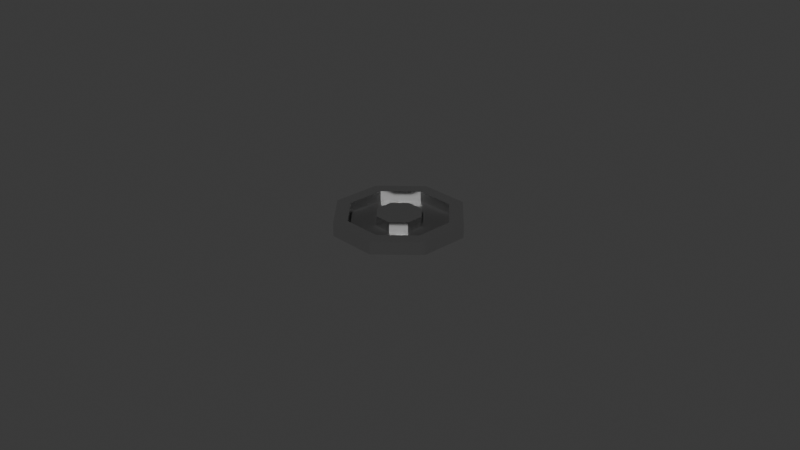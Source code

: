 # Source: shaft_connector.blend  (saved by Blender 5.2.45; exported with 4.5.12 LTS)
import bpy
from mathutils import Matrix  # noqa: F401  (used for matrix-valued properties, if any)

bpy.ops.wm.read_factory_settings(use_empty=True)
scene = bpy.context.scene
scene.name = 'Scene'

# ---- collections
col_collection = bpy.data.collections.new('Collection'); scene.collection.children.link(col_collection)

# ---- materials (node trees are filled in below, after node groups)
mat_base_mat = bpy.data.materials.new('Base_mat')
mat_steel_mat = bpy.data.materials.new('steel_mat')

# ---- material node trees
mat_base_mat.use_nodes = True; mat_base_mat.node_tree.nodes.clear()
_N = mat_base_mat.node_tree.nodes; _L = mat_base_mat.node_tree.links
n0 = _N.new('ShaderNodeBsdfPrincipled'); n0.name = 'Principled BSDF'; n0.location = (-200, 100)
n0.inputs[0].default_value = (0.03803, 0.03803, 0.03803, 1.0)
n0.inputs[10].default_value = 0.005
n1 = _N.new('ShaderNodeOutputMaterial'); n1.name = 'Material Output'; n1.location = (200, 100)
_L.new(n0.outputs[0], n1.inputs[0])
n1.is_active_output = True
mat_steel_mat.use_nodes = True; mat_steel_mat.node_tree.nodes.clear()
_N = mat_steel_mat.node_tree.nodes; _L = mat_steel_mat.node_tree.links
n0 = _N.new('ShaderNodeBsdfPrincipled'); n0.name = 'Principled BSDF'; n0.location = (-200, 100)
n0.inputs[1].default_value = 1.0
n0.inputs[2].default_value = 0.2
n0.inputs[10].default_value = 0.005
n1 = _N.new('ShaderNodeOutputMaterial'); n1.name = 'Material Output'; n1.location = (200, 100)
_L.new(n0.outputs[0], n1.inputs[0])
n1.is_active_output = True

# ---- world
world_world = bpy.data.worlds.new('World'); scene.world = world_world
world_world.use_nodes = True; world_world.node_tree.nodes.clear()
_N = world_world.node_tree.nodes; _L = world_world.node_tree.links
n0 = _N.new('ShaderNodeOutputWorld'); n0.name = 'World Output'; n0.location = (200, 100)
n1 = _N.new('ShaderNodeBackground'); n1.name = 'Background'; n1.location = (-200, 100)
n1.inputs[0].default_value = (0.05088, 0.05088, 0.05088, 1.0)
_L.new(n1.outputs[0], n0.inputs[0])
n0.is_active_output = True
world_world.color = (0.05088, 0.05088, 0.05088)
world_world.sun_shadow_jitter_overblur = 0.0

# ---- cameras
cam_camera = bpy.data.cameras.new('Camera')
cam_camera.clip_end = 100.0
cam_camera.ortho_scale = 7.314

# ---- meshes
me_cylinder = bpy.data.meshes.new('Cylinder')
me_cylinder.from_pydata([(0.0, 1.0, -1.0), (0.0, 0.3506, 1.0), (0.7071, 0.7071, -1.0), (0.2479, 0.2479, 1.0), (1.0, 0.0, -1.0), (0.3506, 0.0, 1.0), (0.7071, -0.7071, -1.0), (0.2479, -0.2479, 1.0), (0.0, -1.0, -1.0), (0.0, -0.3506, 1.0), (-0.7071, -0.7071, -1.0), (-0.2479, -0.2479, 1.0), (-1.0, 0.0, -1.0), (-0.3506, 0.0, 1.0), (-0.7071, 0.7071, -1.0), (-0.2479, 0.2479, 1.0), (0.7071, 0.7071, 1.0), (0.0, 1.0, 1.0), (1.0, 0.0, 1.0), (0.7071, -0.7071, 1.0), (0.0, -1.0, 1.0), (-0.7071, -0.7071, 1.0), (-1.0, 0.0, 1.0), (-0.7071, 0.7071, 1.0), (0.554, 0.554, 1.0), (0.0, 0.7835, 1.0), (0.7835, 0.0, 1.0), (0.554, -0.554, 1.0), (0.0, -0.7835, 1.0), (-0.554, -0.554, 1.0), (-0.7835, 0.0, 1.0), (-0.554, 0.554, 1.0), (0.554, 0.554, 1.0), (0.0, 0.7835, 1.0), (0.7835, 0.0, 1.0), (0.554, -0.554, 1.0), (0.0, -0.7835, 1.0), (-0.554, -0.554, 1.0), (-0.7835, 0.0, 1.0), (-0.554, 0.554, 1.0), (0.2479, 0.2479, 1.0), (0.0, 0.3506, 1.0), (0.3506, 0.0, 1.0), (0.2479, -0.2479, 1.0), (0.0, -0.3506, 1.0), (-0.2479, -0.2479, 1.0), (-0.3506, 0.0, 1.0), (-0.2479, 0.2479, 1.0), (0.554, 0.554, -0.5), (0.0, 0.7835, -0.5), (0.7835, 0.0, -0.5), (0.554, -0.554, -0.5), (0.0, -0.7835, -0.5), (-0.554, -0.554, -0.5), (-0.7835, 0.0, -0.5), (-0.554, 0.554, -0.5), (0.2479, 0.2479, -0.5), (0.0, 0.3506, -0.5), (0.3506, 0.0, -0.5), (0.2479, -0.2479, -0.5), (0.0, -0.3506, -0.5), (-0.2479, -0.2479, -0.5), (-0.3506, 0.0, -0.5), (-0.2479, 0.2479, -0.5), (0.8536, -0.3536, -1.0), (0.8536, -0.3536, 1.0), (0.6688, -0.277, 1.0), (0.2992, -0.1239, 1.0), (0.6688, -0.277, 1.0), (0.2992, -0.1239, 1.0), (0.6688, -0.277, -0.5), (0.2992, -0.1239, -0.5), (-0.8536, 0.3536, -1.0), (-0.8536, 0.3536, 1.0), (-0.6688, 0.277, 1.0), (-0.2992, 0.1239, 1.0), (-0.6688, 0.277, 1.0), (-0.2992, 0.1239, 1.0), (-0.6688, 0.277, -0.5), (-0.2992, 0.1239, -0.5), (0.3536, 0.8536, -1.0), (0.3536, 0.8536, 1.0), (0.277, 0.6688, 1.0), (0.1239, 0.2992, 1.0), (0.277, 0.6688, 1.0), (0.1239, 0.2992, 1.0), (0.277, 0.6688, -0.5), (0.1239, 0.2992, -0.5), (-0.3536, -0.8536, -1.0), (-0.3536, -0.8536, 1.0), (-0.277, -0.6688, 1.0), (-0.1239, -0.2992, 1.0), (-0.277, -0.6688, 1.0), (-0.1239, -0.2992, 1.0), (-0.277, -0.6688, -0.5), (-0.1239, -0.2992, -0.5), (0.3605, -0.8507, -1.0), (0.3605, -0.8507, 1.0), (0.2825, -0.6665, 1.0), (0.1264, -0.2982, 1.0), (0.2825, -0.6665, 1.0), (0.1264, -0.2982, 1.0), (0.2825, -0.6665, -0.5), (0.1264, -0.2982, -0.5), (-0.8536, -0.3536, -1.0), (-0.8536, -0.3536, 1.0), (-0.6688, -0.277, 1.0), (-0.2992, -0.1239, 1.0), (-0.6688, -0.277, 1.0), (-0.2992, -0.1239, 1.0), (-0.6688, -0.277, -0.5), (-0.2992, -0.1239, -0.5), (-0.3536, 0.8536, -1.0), (-0.3536, 0.8536, 1.0), (-0.277, 0.6688, 1.0), (-0.1239, 0.2992, 1.0), (-0.277, 0.6688, 1.0), (-0.1239, 0.2992, 1.0), (-0.277, 0.6688, -0.5), (-0.1239, 0.2992, -0.5), (0.8536, 0.3536, -1.0), (0.8536, 0.3536, 1.0), (0.6688, 0.277, 1.0), (0.2992, 0.1239, 1.0), (0.6688, 0.277, 1.0), (0.2992, 0.1239, 1.0), (0.6688, 0.277, -0.5), (0.2992, 0.1239, -0.5), (-5.207e-09, -1.041e-08, 1.0)], [], [(80, 81, 16, 2), (120, 121, 18, 4), (64, 65, 19, 6), (96, 97, 20, 8), (88, 89, 21, 10), (104, 105, 22, 12), (72, 73, 23, 14), (112, 113, 17, 0), (0, 80, 2, 120, 4, 64, 6, 96, 8, 88, 10, 104, 12, 72, 14, 112), (82, 24, 16, 81), (122, 26, 18, 121), (66, 27, 19, 65), (98, 28, 20, 97), (90, 29, 21, 89), (106, 30, 22, 105), (74, 31, 23, 73), (114, 25, 17, 113), (115, 1, 41, 117), (82, 25, 33, 84), (75, 15, 47, 77), (114, 31, 39, 116), (107, 13, 46, 109), (74, 30, 38, 76), (91, 11, 45, 93), (106, 29, 37, 108), (76, 38, 54, 78), (109, 46, 62, 111), (108, 37, 53, 110), (93, 45, 61, 95), (92, 36, 52, 94), (101, 44, 60, 103), (100, 35, 51, 102), (69, 43, 59, 71), (122, 24, 32, 124), (83, 3, 40, 85), (66, 26, 34, 68), (123, 5, 42, 125), (98, 27, 35, 100), (67, 7, 43, 69), (90, 28, 36, 92), (99, 9, 44, 101), (87, 56, 48, 86), (127, 58, 50, 126), (71, 59, 51, 70), (103, 60, 52, 102), (95, 61, 53, 94), (111, 62, 54, 110), (79, 63, 55, 78), (119, 57, 49, 118), (77, 47, 63, 79), (116, 39, 55, 118), (84, 33, 49, 86), (117, 41, 57, 119), (85, 40, 56, 87), (124, 32, 48, 126), (125, 42, 58, 127), (68, 34, 50, 70), (35, 68, 70, 51), (58, 71, 70, 50), (5, 67, 69, 42), (27, 66, 68, 35), (42, 69, 71, 58), (26, 66, 65, 18), (4, 18, 65, 64), (46, 77, 79, 62), (62, 79, 78, 54), (39, 76, 78, 55), (31, 74, 76, 39), (13, 75, 77, 46), (30, 74, 73, 22), (12, 22, 73, 72), (41, 85, 87, 57), (32, 84, 86, 48), (57, 87, 86, 49), (1, 83, 85, 41), (24, 82, 84, 32), (25, 82, 81, 17), (0, 17, 81, 80), (60, 95, 94, 52), (29, 90, 92, 37), (37, 92, 94, 53), (44, 93, 95, 60), (9, 91, 93, 44), (28, 90, 89, 20), (8, 20, 89, 88), (59, 103, 102, 51), (7, 99, 101, 43), (28, 98, 100, 36), (36, 100, 102, 52), (43, 101, 103, 59), (27, 98, 97, 19), (6, 19, 97, 96), (61, 111, 110, 53), (38, 108, 110, 54), (45, 109, 111, 61), (30, 106, 108, 38), (11, 107, 109, 45), (29, 106, 105, 21), (10, 21, 105, 104), (47, 117, 119, 63), (33, 116, 118, 49), (63, 119, 118, 55), (25, 114, 116, 33), (15, 115, 117, 47), (31, 114, 113, 23), (14, 23, 113, 112), (40, 125, 127, 56), (34, 124, 126, 50), (56, 127, 126, 48), (3, 123, 125, 40), (26, 122, 124, 34), (24, 122, 121, 16), (2, 16, 121, 120), (3, 83, 128), (83, 1, 128), (1, 115, 128), (115, 15, 128), (15, 75, 128), (75, 13, 128), (13, 107, 128), (107, 11, 128), (11, 91, 128), (91, 9, 128), (9, 99, 128), (99, 7, 128), (7, 67, 128), (67, 5, 128), (5, 123, 128), (123, 3, 128)])
me_cylinder.polygons.foreach_set('material_index', [1, 1, 1, 1, 1, 1, 1, 1, 0, 1, 1, 1, 1, 1, 1, 1, 1, 0, 0, 0, 0, 0, 0, 0, 0, 1, 1, 1, 1, 1, 1, 1, 1, 0, 0, 0, 0, 0, 0, 0, 0, 0, 0, 0, 0, 0, 0, 0, 0, 1, 1, 1, 1, 1, 1, 1, 1, 1, 0, 0, 0, 1, 1, 1, 1, 0, 1, 0, 0, 1, 1, 1, 1, 0, 0, 0, 1, 1, 0, 0, 1, 1, 0, 1, 1, 0, 0, 0, 1, 1, 1, 1, 0, 1, 1, 0, 0, 1, 1, 1, 1, 0, 0, 0, 1, 1, 1, 1, 0, 0, 0, 1, 1, 1, 1, 1, 1, 1, 1, 1, 1, 1, 1, 1, 1, 1, 1, 1, 1])
_uv = me_cylinder.uv_layers.new(name='UVMap')
_uv.uv.foreach_set('vector', [0.9375, 0.5, 0.9375, 1.0, 0.875, 1.0, 0.875, 0.5, 0.8125, 0.5, 0.8125, 1.0, 0.75, 1.0, 0.75, 0.5, 0.6875, 0.5, 0.6875, 1.0, 0.625, 1.0, 0.625, 0.5, 0.5637, 0.5, 0.5637, 1.0, 0.5, 1.0, 0.5, 0.5, 0.4375, 0.5, 0.4375, 1.0, 0.375, 1.0, 0.375, 0.5, 0.3125, 0.5, 0.3125, 1.0, 0.25, 1.0, 0.25, 0.5, 0.1875, 0.5, 0.1875, 1.0, 0.125, 1.0, 0.125, 0.5, 0.0625, 0.5, 0.0625, 1.0, 0.0, 1.0, 0.0, 0.5, 0.75, 0.49, 0.8349, 0.4549, 0.9197, 0.4197, 0.9549, 0.3349, 0.99, 0.25, 0.9549, 0.1651, 0.9197, 0.08029, 0.8365, 0.04584, 0.75, 0.01, 0.6651, 0.04515, 0.5803, 0.08029, 0.5451, 0.1651, 0.51, 0.25, 0.5451, 0.3349, 0.5803, 0.4197, 0.6651, 0.4549, 0.3165, 0.4105, 0.383, 0.383, 0.4197, 0.4197, 0.3349, 0.4549, 0.4105, 0.3165, 0.438, 0.25, 0.49, 0.25, 0.4549, 0.3349, 0.4105, 0.1835, 0.383, 0.117, 0.4197, 0.08029, 0.4549, 0.1651, 0.3178, 0.09004, 0.25, 0.06195, 0.25, 0.01, 0.3365, 0.04584, 0.1835, 0.08949, 0.117, 0.117, 0.08029, 0.08029, 0.1651, 0.04515, 0.08949, 0.1835, 0.06195, 0.25, 0.01, 0.25, 0.04515, 0.1651, 0.08949, 0.3165, 0.117, 0.383, 0.08029, 0.4197, 0.04515, 0.3349, 0.1835, 0.4105, 0.25, 0.438, 0.25, 0.49, 0.1651, 0.4549, 0.2203, 0.3218, 0.25, 0.3341, 0.25, 0.3341, 0.2203, 0.3218, 0.3165, 0.4105, 0.25, 0.438, 0.25, 0.438, 0.3165, 0.4105, 0.1782, 0.2797, 0.1905, 0.3095, 0.1905, 0.3095, 0.1782, 0.2797, 0.1835, 0.4105, 0.117, 0.383, 0.117, 0.383, 0.1835, 0.4105, 0.1782, 0.2203, 0.1659, 0.25, 0.1659, 0.25, 0.1782, 0.2203, 0.08949, 0.3165, 0.06195, 0.25, 0.06195, 0.25, 0.08949, 0.3165, 0.2203, 0.1782, 0.1905, 0.1905, 0.1905, 0.1905, 0.2203, 0.1782, 0.08949, 0.1835, 0.117, 0.117, 0.117, 0.117, 0.08949, 0.1835, 0.08949, 0.3165, 0.06195, 0.25, 0.06195, 0.25, 0.08949, 0.3165, 0.1782, 0.2203, 0.1659, 0.25, 0.1659, 0.25, 0.1782, 0.2203, 0.08949, 0.1835, 0.117, 0.117, 0.117, 0.117, 0.08949, 0.1835, 0.2203, 0.1782, 0.1905, 0.1905, 0.1905, 0.1905, 0.2203, 0.1782, 0.1835, 0.08949, 0.25, 0.06195, 0.25, 0.06195, 0.1835, 0.08949, 0.2803, 0.1784, 0.25, 0.1659, 0.25, 0.1659, 0.2803, 0.1784, 0.3178, 0.09004, 0.383, 0.117, 0.383, 0.117, 0.3178, 0.09004, 0.3218, 0.2203, 0.3095, 0.1905, 0.3095, 0.1905, 0.3218, 0.2203, 0.4105, 0.3165, 0.383, 0.383, 0.383, 0.383, 0.4105, 0.3165, 0.2797, 0.3218, 0.3095, 0.3095, 0.3095, 0.3095, 0.2797, 0.3218, 0.4105, 0.1835, 0.438, 0.25, 0.438, 0.25, 0.4105, 0.1835, 0.3218, 0.2797, 0.3341, 0.25, 0.3341, 0.25, 0.3218, 0.2797, 0.3178, 0.09004, 0.383, 0.117, 0.383, 0.117, 0.3178, 0.09004, 0.3218, 0.2203, 0.3095, 0.1905, 0.3095, 0.1905, 0.3218, 0.2203, 0.1835, 0.08949, 0.25, 0.06195, 0.25, 0.06195, 0.1835, 0.08949, 0.2803, 0.1784, 0.25, 0.1659, 0.25, 0.1659, 0.2803, 0.1784, 0.2797, 0.3218, 0.3095, 0.3095, 0.383, 0.383, 0.3165, 0.4105, 0.3218, 0.2797, 0.3341, 0.25, 0.438, 0.25, 0.4105, 0.3165, 0.3218, 0.2203, 0.3095, 0.1905, 0.383, 0.117, 0.4105, 0.1835, 0.2803, 0.1784, 0.25, 0.1659, 0.25, 0.06195, 0.3178, 0.09004, 0.2203, 0.1782, 0.1905, 0.1905, 0.117, 0.117, 0.1835, 0.08949, 0.1782, 0.2203, 0.1659, 0.25, 0.06195, 0.25, 0.08949, 0.1835, 0.1782, 0.2797, 0.1905, 0.3095, 0.117, 0.383, 0.08949, 0.3165, 0.2203, 0.3218, 0.25, 0.3341, 0.25, 0.438, 0.1835, 0.4105, 0.1782, 0.2797, 0.1905, 0.3095, 0.1905, 0.3095, 0.1782, 0.2797, 0.1835, 0.4105, 0.117, 0.383, 0.117, 0.383, 0.1835, 0.4105, 0.3165, 0.4105, 0.25, 0.438, 0.25, 0.438, 0.3165, 0.4105, 0.2203, 0.3218, 0.25, 0.3341, 0.25, 0.3341, 0.2203, 0.3218, 0.2797, 0.3218, 0.3095, 0.3095, 0.3095, 0.3095, 0.2797, 0.3218, 0.4105, 0.3165, 0.383, 0.383, 0.383, 0.383, 0.4105, 0.3165, 0.3218, 0.2797, 0.3341, 0.25, 0.3341, 0.25, 0.3218, 0.2797, 0.4105, 0.1835, 0.438, 0.25, 0.438, 0.25, 0.4105, 0.1835, 0.383, 0.117, 0.4105, 0.1835, 0.4105, 0.1835, 0.383, 0.117, 0.3341, 0.25, 0.3218, 0.2203, 0.4105, 0.1835, 0.438, 0.25, 0.3341, 0.25, 0.3218, 0.2203, 0.3218, 0.2203, 0.3341, 0.25, 0.383, 0.117, 0.4105, 0.1835, 0.4105, 0.1835, 0.383, 0.117, 0.3341, 0.25, 0.3218, 0.2203, 0.3218, 0.2203, 0.3341, 0.25, 0.438, 0.25, 0.4105, 0.1835, 0.4549, 0.1651, 0.49, 0.25, 0.75, 0.5, 0.75, 1.0, 0.6875, 1.0, 0.6875, 0.5, 0.1659, 0.25, 0.1782, 0.2797, 0.1782, 0.2797, 0.1659, 0.25, 0.1659, 0.25, 0.1782, 0.2797, 0.08949, 0.3165, 0.06195, 0.25, 0.117, 0.383, 0.08949, 0.3165, 0.08949, 0.3165, 0.117, 0.383, 0.117, 0.383, 0.08949, 0.3165, 0.08949, 0.3165, 0.117, 0.383, 0.1659, 0.25, 0.1782, 0.2797, 0.1782, 0.2797, 0.1659, 0.25, 0.06195, 0.25, 0.08949, 0.3165, 0.04515, 0.3349, 0.01, 0.25, 0.25, 0.5, 0.25, 1.0, 0.1875, 1.0, 0.1875, 0.5, 0.25, 0.3341, 0.2797, 0.3218, 0.2797, 0.3218, 0.25, 0.3341, 0.383, 0.383, 0.3165, 0.4105, 0.3165, 0.4105, 0.383, 0.383, 0.25, 0.3341, 0.2797, 0.3218, 0.3165, 0.4105, 0.25, 0.438, 0.25, 0.3341, 0.2797, 0.3218, 0.2797, 0.3218, 0.25, 0.3341, 0.383, 0.383, 0.3165, 0.4105, 0.3165, 0.4105, 0.383, 0.383, 0.25, 0.438, 0.3165, 0.4105, 0.3349, 0.4549, 0.25, 0.49, 1.0, 0.5, 1.0, 1.0, 0.9375, 1.0, 0.9375, 0.5, 0.25, 0.1659, 0.2203, 0.1782, 0.1835, 0.08949, 0.25, 0.06195, 0.117, 0.117, 0.1835, 0.08949, 0.1835, 0.08949, 0.117, 0.117, 0.117, 0.117, 0.1835, 0.08949, 0.1835, 0.08949, 0.117, 0.117, 0.25, 0.1659, 0.2203, 0.1782, 0.2203, 0.1782, 0.25, 0.1659, 0.25, 0.1659, 0.2203, 0.1782, 0.2203, 0.1782, 0.25, 0.1659, 0.25, 0.06195, 0.1835, 0.08949, 0.1651, 0.04515, 0.25, 0.01, 0.5, 0.5, 0.5, 1.0, 0.4375, 1.0, 0.4375, 0.5, 0.3095, 0.1905, 0.2803, 0.1784, 0.3178, 0.09004, 0.383, 0.117, 0.3095, 0.1905, 0.2803, 0.1784, 0.2803, 0.1784, 0.3095, 0.1905, 0.25, 0.06195, 0.3178, 0.09004, 0.3178, 0.09004, 0.25, 0.06195, 0.25, 0.06195, 0.3178, 0.09004, 0.3178, 0.09004, 0.25, 0.06195, 0.3095, 0.1905, 0.2803, 0.1784, 0.2803, 0.1784, 0.3095, 0.1905, 0.383, 0.117, 0.3178, 0.09004, 0.3365, 0.04584, 0.4197, 0.08029, 0.625, 0.5, 0.625, 1.0, 0.5637, 1.0, 0.5637, 0.5, 0.1905, 0.1905, 0.1782, 0.2203, 0.08949, 0.1835, 0.117, 0.117, 0.06195, 0.25, 0.08949, 0.1835, 0.08949, 0.1835, 0.06195, 0.25, 0.1905, 0.1905, 0.1782, 0.2203, 0.1782, 0.2203, 0.1905, 0.1905, 0.06195, 0.25, 0.08949, 0.1835, 0.08949, 0.1835, 0.06195, 0.25, 0.1905, 0.1905, 0.1782, 0.2203, 0.1782, 0.2203, 0.1905, 0.1905, 0.117, 0.117, 0.08949, 0.1835, 0.04515, 0.1651, 0.08029, 0.08029, 0.375, 0.5, 0.375, 1.0, 0.3125, 1.0, 0.3125, 0.5, 0.1905, 0.3095, 0.2203, 0.3218, 0.2203, 0.3218, 0.1905, 0.3095, 0.25, 0.438, 0.1835, 0.4105, 0.1835, 0.4105, 0.25, 0.438, 0.1905, 0.3095, 0.2203, 0.3218, 0.1835, 0.4105, 0.117, 0.383, 0.25, 0.438, 0.1835, 0.4105, 0.1835, 0.4105, 0.25, 0.438, 0.1905, 0.3095, 0.2203, 0.3218, 0.2203, 0.3218, 0.1905, 0.3095, 0.117, 0.383, 0.1835, 0.4105, 0.1651, 0.4549, 0.08029, 0.4197, 0.125, 0.5, 0.125, 1.0, 0.0625, 1.0, 0.0625, 0.5, 0.3095, 0.3095, 0.3218, 0.2797, 0.3218, 0.2797, 0.3095, 0.3095, 0.438, 0.25, 0.4105, 0.3165, 0.4105, 0.3165, 0.438, 0.25, 0.3095, 0.3095, 0.3218, 0.2797, 0.4105, 0.3165, 0.383, 0.383, 0.3095, 0.3095, 0.3218, 0.2797, 0.3218, 0.2797, 0.3095, 0.3095, 0.438, 0.25, 0.4105, 0.3165, 0.4105, 0.3165, 0.438, 0.25, 0.383, 0.383, 0.4105, 0.3165, 0.4549, 0.3349, 0.4197, 0.4197, 0.875, 0.5, 0.875, 1.0, 0.8125, 1.0, 0.8125, 0.5, 0.3095, 0.3095, 0.2797, 0.3218, 0.25, 0.25, 0.2797, 0.3218, 0.25, 0.3341, 0.25, 0.25, 0.25, 0.3341, 0.2203, 0.3218, 0.25, 0.25, 0.2203, 0.3218, 0.1905, 0.3095, 0.25, 0.25, 0.1905, 0.3095, 0.1782, 0.2797, 0.25, 0.25, 0.1782, 0.2797, 0.1659, 0.25, 0.25, 0.25, 0.1659, 0.25, 0.1782, 0.2203, 0.25, 0.25, 0.1782, 0.2203, 0.1905, 0.1905, 0.25, 0.25, 0.1905, 0.1905, 0.2203, 0.1782, 0.25, 0.25, 0.2203, 0.1782, 0.25, 0.1659, 0.25, 0.25, 0.25, 0.1659, 0.2803, 0.1784, 0.25, 0.25, 0.2803, 0.1784, 0.3095, 0.1905, 0.25, 0.25, 0.3095, 0.1905, 0.3218, 0.2203, 0.25, 0.25, 0.3218, 0.2203, 0.3341, 0.25, 0.25, 0.25, 0.3341, 0.25, 0.3218, 0.2797, 0.25, 0.25, 0.3218, 0.2797, 0.3095, 0.3095, 0.25, 0.25])
me_cylinder.materials.append(mat_base_mat)
me_cylinder.materials.append(mat_steel_mat)
me_cylinder.update()

# ---- objects
ob_camera = bpy.data.objects.new('Camera', cam_camera)
ob_shaft_connector = bpy.data.objects.new('Shaft_connector', me_cylinder)

# ---- transforms, parenting, visibility, modifiers, constraints
ob_camera.location = (7.359, -6.926, 4.958)
ob_camera.rotation_euler = (1.109, 0.0, 0.8149)
ob_camera.lock_rotations_4d = False
ob_camera.empty_display_type = 'ARROWS'
ob_camera.color = (0.0, 0.0, 0.0, 0.0)
ob_camera.display_type = 'WIRE'
ob_camera.lineart.crease_threshold = 0.0
ob_shaft_connector.location = (0.0, 0.0, 0.0)
ob_shaft_connector.rotation_euler = (0.0, 0.0, 0.3927)
ob_shaft_connector.scale = (0.7, 0.7, 0.07)

# ---- collection membership
col_collection.objects.link(ob_camera)
col_collection.objects.link(ob_shaft_connector)

# ---- scene / render settings (as saved in the file)
scene.camera = ob_camera
scene.frame_start = 1; scene.frame_end = 250; scene.frame_set(1)
scene.render.engine = 'BLENDER_EEVEE_NEXT'
scene.render.bake_bias = 0.0
scene.render.bake_samples = 0
scene.render.compositor_device = 'GPU'
scene.eevee.use_volume_custom_range = False
scene.eevee.fast_gi_thickness_near = 0.1
scene.eevee.fast_gi_thickness_far = 0.0
scene.eevee.ray_tracing_options.screen_trace_thickness = 0.1
bpy.context.view_layer.update()

# ---- added for rendering (the .blend has no usable light): sun
light_auto_sun = bpy.data.lights.new('AutoSun', 'SUN')
light_auto_sun.energy = 3.0
light_auto_sun.angle = 0.0523599
ob_auto_sun = bpy.data.objects.new('AutoSun', light_auto_sun)
scene.collection.objects.link(ob_auto_sun)
ob_auto_sun.rotation_euler = (0.872665, 0.174533, 0.523599)
bpy.context.view_layer.update()
